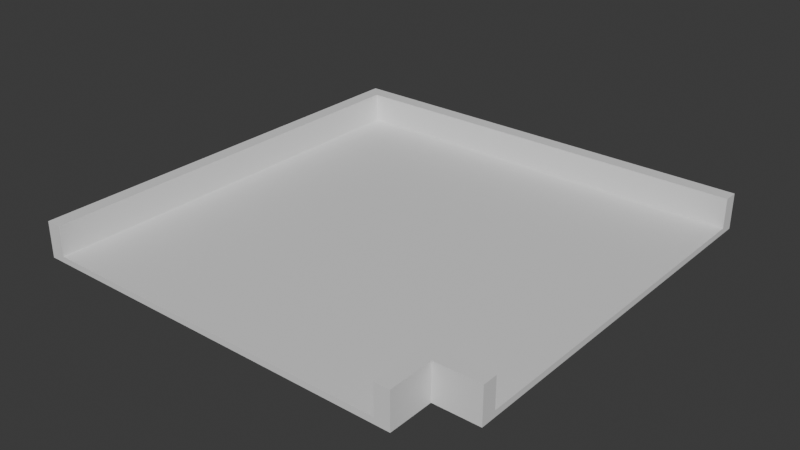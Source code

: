 # Source: Entension1c.blend  (saved by Blender 4.5.88; exported with 4.5.12 LTS)
import bpy
from mathutils import Matrix  # noqa: F401  (used for matrix-valued properties, if any)

bpy.ops.wm.read_factory_settings(use_empty=True)
scene = bpy.context.scene
scene.name = 'Scene'

# ---- collections
col_collection = bpy.data.collections.new('Collection'); scene.collection.children.link(col_collection)

# ---- materials (node trees are filled in below, after node groups)
mat_material = bpy.data.materials.new('Material')
mat_material.alpha_threshold = 0.0
mat_material.roughness = 0.5
mat_material.line_color = (0.0, 0.0, 0.0, 1.0)

# ---- material node trees
mat_material.use_nodes = True; mat_material.node_tree.nodes.clear()
_N = mat_material.node_tree.nodes; _L = mat_material.node_tree.links
n0 = _N.new('ShaderNodeOutputMaterial'); n0.name = 'Material Output'; n0.location = (200, 100)
n1 = _N.new('ShaderNodeBsdfPrincipled'); n1.name = 'Principled BSDF'; n1.location = (-200, 100)
n1.inputs[3].default_value = 1.45
_L.new(n1.outputs[0], n0.inputs[0])
n0.is_active_output = True

# ---- world
world_world = bpy.data.worlds.new('World'); scene.world = world_world
world_world.use_nodes = True; world_world.node_tree.nodes.clear()
_N = world_world.node_tree.nodes; _L = world_world.node_tree.links
n0 = _N.new('ShaderNodeOutputWorld'); n0.name = 'World Output'; n0.location = (200, 100)
n1 = _N.new('ShaderNodeBackground'); n1.name = 'Background'; n1.location = (-200, 100)
n1.inputs[0].default_value = (0.05088, 0.05088, 0.05088, 1.0)
_L.new(n1.outputs[0], n0.inputs[0])
n0.is_active_output = True
world_world.color = (0.05088, 0.05088, 0.05088)
world_world.sun_shadow_jitter_overblur = 0.0

# ---- meshes
me_cube = bpy.data.meshes.new('Cube')
me_cube.from_pydata([(6.0, 6.0, 6.0), (6.0, 6.0, 5.8), (6.0, -6.0, 6.0), (6.0, -6.0, 5.8), (-6.0, 6.0, 6.0), (-6.0, 6.0, 5.8), (-6.0, -6.0, 6.0), (-6.0, -6.0, 5.8), (8.0, 6.0, 6.0), (8.0, 6.0, 5.8), (8.0, -6.0, 6.0), (8.0, -6.0, 5.8), (-6.0, -8.0, 5.8), (-6.0, -8.0, 6.0), (6.0, -8.0, 6.0), (6.0, -8.0, 5.8), (-6.5, 6.0, 5.8), (-6.5, -6.0, 5.8), (-6.5, -6.0, 6.0), (-6.5, -8.0, 5.8), (-6.5, 6.0, 6.0), (-6.5, -8.0, 6.0), (6.0, 6.5, 5.8), (-6.0, 6.5, 5.8), (6.0, 6.5, 6.0), (-6.0, 6.5, 6.0), (8.0, 6.5, 6.0), (8.0, 6.5, 5.8), (-6.5, 6.5, 6.0), (-6.5, 6.5, 5.8), (-6.0, 6.5, 7.0), (-6.0, 6.0, 7.0), (6.0, 6.0, 7.0), (6.0, 6.5, 7.0), (-6.0, -6.0, 7.0), (8.0, 6.0, 7.0), (-6.0, -8.0, 7.0), (-6.5, -6.0, 7.0), (-6.5, 6.0, 7.0), (-6.5, -8.0, 7.0), (8.0, 6.5, 7.0), (-6.5, 6.5, 7.0), (6.0, -6.5, 6.0), (6.0, -6.5, 5.8), (8.0, -6.5, 6.0), (8.0, -6.5, 5.8), (6.5, -8.0, 6.0), (6.5, -8.0, 5.8), (6.5, -6.5, 6.0), (6.5, -6.5, 5.8), (6.0, -6.0, 7.0), (8.0, -6.0, 7.0), (6.0, -8.0, 7.0), (6.0, -6.5, 7.0), (8.0, -6.5, 7.0), (6.5, -8.0, 7.0), (6.5, -6.5, 7.0)], [], [(0, 4, 6, 2), (7, 3, 43, 15, 12), (12, 13, 21, 19), (5, 1, 3, 7), (0, 2, 10, 8), (5, 16, 29, 23), (9, 8, 10, 11), (5, 7, 17, 16), (9, 1, 22, 27), (3, 1, 9, 11), (15, 14, 13, 12), (43, 42, 48, 49), (2, 6, 13, 14, 42), (11, 10, 44, 45), (3, 11, 45, 43), (17, 18, 20, 16), (18, 17, 19, 21), (0, 8, 35, 32), (4, 0, 32, 31), (13, 6, 34, 36), (7, 12, 19, 17), (23, 25, 24, 22), (22, 24, 26, 27), (25, 23, 29, 28), (24, 25, 30, 33), (16, 20, 28, 29), (21, 13, 36, 39), (1, 5, 23, 22), (8, 9, 27, 26), (34, 31, 38, 37), (36, 34, 37, 39), (31, 32, 33, 30), (32, 35, 40, 33), (38, 31, 30, 41), (8, 26, 40, 35), (18, 21, 39, 37), (28, 20, 38, 41), (26, 24, 33, 40), (25, 28, 41, 30), (20, 18, 37, 38), (6, 4, 31, 34), (42, 43, 45, 44), (14, 46, 55, 52), (46, 47, 49, 48), (46, 48, 56, 55), (15, 43, 49, 47), (14, 15, 47, 46), (51, 50, 53, 54), (53, 52, 55, 56), (10, 2, 50, 51), (44, 10, 51, 54), (48, 42, 53, 56), (2, 42, 53, 50), (42, 44, 54, 53), (42, 14, 52, 53)])
_uv = me_cube.uv_layers.new(name='UVMap')
_uv.uv.foreach_set('vector', [0.625, 0.5, 0.875, 0.5, 0.875, 0.75, 0.625, 0.75, 0.125, 0.75, 0.375, 0.75, 0.375, 0.75, 0.375, 0.75, 0.125, 0.75, 0.375, 1.0, 0.625, 1.0, 0.625, 1.0, 0.375, 1.0, 0.125, 0.5, 0.375, 0.5, 0.375, 0.75, 0.125, 0.75, 0.625, 0.5, 0.625, 0.75, 0.625, 0.75, 0.625, 0.5, 0.125, 0.5, 0.125, 0.5, 0.125, 0.5, 0.125, 0.5, 0.375, 0.5, 0.625, 0.5, 0.625, 0.75, 0.375, 0.75, 0.125, 0.5, 0.125, 0.75, 0.125, 0.75, 0.125, 0.5, 0.375, 0.5, 0.375, 0.5, 0.375, 0.5, 0.375, 0.5, 0.375, 0.75, 0.375, 0.5, 0.375, 0.5, 0.375, 0.75, 0.375, 0.75, 0.625, 0.75, 0.625, 1.0, 0.375, 1.0, 0.375, 0.75, 0.625, 0.75, 0.625, 0.75, 0.375, 0.75, 0.625, 0.75, 0.875, 0.75, 0.875, 0.75, 0.625, 0.75, 0.625, 0.75, 0.375, 0.75, 0.625, 0.75, 0.625, 0.75, 0.375, 0.75, 0.375, 0.75, 0.375, 0.75, 0.375, 0.75, 0.375, 0.75, 0.375, 0.0, 0.625, 0.0, 0.625, 0.25, 0.375, 0.25, 0.625, 0.0, 0.375, 0.0, 0.375, 0.0, 0.625, 0.0, 0.625, 0.5, 0.625, 0.5, 0.625, 0.5, 0.625, 0.5, 0.875, 0.5, 0.625, 0.5, 0.625, 0.5, 0.875, 0.5, 0.875, 0.75, 0.875, 0.75, 0.875, 0.75, 0.875, 0.75, 0.125, 0.75, 0.125, 0.75, 0.125, 0.75, 0.125, 0.75, 0.375, 0.25, 0.625, 0.25, 0.625, 0.5, 0.375, 0.5, 0.375, 0.5, 0.625, 0.5, 0.625, 0.5, 0.375, 0.5, 0.625, 0.25, 0.375, 0.25, 0.375, 0.25, 0.625, 0.25, 0.625, 0.5, 0.625, 0.25, 0.625, 0.25, 0.625, 0.5, 0.375, 0.25, 0.625, 0.25, 0.625, 0.25, 0.375, 0.25, 0.625, 1.0, 0.625, 1.0, 0.625, 1.0, 0.625, 1.0, 0.375, 0.5, 0.125, 0.5, 0.125, 0.5, 0.375, 0.5, 0.625, 0.5, 0.375, 0.5, 0.375, 0.5, 0.625, 0.5, 0.875, 0.75, 0.875, 0.5, 0.875, 0.5, 0.875, 0.75, 0.875, 0.75, 0.875, 0.75, 0.875, 0.75, 0.875, 0.75, 0.875, 0.5, 0.625, 0.5, 0.625, 0.5, 0.875, 0.5, 0.625, 0.5, 0.625, 0.5, 0.625, 0.5, 0.625, 0.5, 0.875, 0.5, 0.875, 0.5, 0.875, 0.5, 0.875, 0.5, 0.625, 0.5, 0.625, 0.5, 0.625, 0.5, 0.625, 0.5, 0.625, 0.0, 0.625, 0.0, 0.625, 0.0, 0.625, 0.0, 0.625, 0.25, 0.625, 0.25, 0.625, 0.25, 0.625, 0.25, 0.625, 0.5, 0.625, 0.5, 0.625, 0.5, 0.625, 0.5, 0.625, 0.25, 0.625, 0.25, 0.625, 0.25, 0.625, 0.25, 0.625, 0.25, 0.625, 0.0, 0.625, 0.0, 0.625, 0.25, 0.875, 0.75, 0.875, 0.5, 0.875, 0.5, 0.875, 0.75, 0.625, 0.75, 0.375, 0.75, 0.375, 0.75, 0.625, 0.75, 0.625, 0.75, 0.625, 0.75, 0.625, 0.75, 0.625, 0.75, 0.625, 0.75, 0.375, 0.75, 0.375, 0.75, 0.625, 0.75, 0.625, 0.75, 0.625, 0.75, 0.625, 0.75, 0.625, 0.75, 0.375, 0.75, 0.375, 0.75, 0.375, 0.75, 0.375, 0.75, 0.625, 0.75, 0.375, 0.75, 0.375, 0.75, 0.625, 0.75, 0.625, 0.75, 0.625, 0.75, 0.625, 0.75, 0.625, 0.75, 0.625, 0.75, 0.625, 0.75, 0.625, 0.75, 0.625, 0.75, 0.625, 0.75, 0.625, 0.75, 0.625, 0.75, 0.625, 0.75, 0.625, 0.75, 0.625, 0.75, 0.625, 0.75, 0.625, 0.75, 0.625, 0.75, 0.625, 0.75, 0.625, 0.75, 0.625, 0.75, 0.625, 0.75, 0.625, 0.75, 0.625, 0.75, 0.625, 0.75, 0.625, 0.75, 0.625, 0.75, 0.625, 0.75, 0.625, 0.75, 0.625, 0.75, 0.625, 0.75, 0.625, 0.75, 0.625, 0.75])
me_cube.materials.append(mat_material)
me_cube.use_mirror_vertex_groups = False
me_cube.update()

# ---- objects
ob_cube = bpy.data.objects.new('Cube', me_cube)

# ---- transforms, parenting, visibility, modifiers, constraints
ob_cube.location = (0.0, 0.0, 0.0)
ob_cube.lock_rotations_4d = False
ob_cube.empty_display_type = 'ARROWS'
ob_cube.lineart.crease_threshold = 0.0

# ---- collection membership
col_collection.objects.link(ob_cube)

# ---- scene / render settings (as saved in the file)
scene.frame_start = 1; scene.frame_end = 250; scene.frame_set(1)
scene.render.engine = 'BLENDER_EEVEE_NEXT'
bpy.context.view_layer.update()

# ---- added for rendering (the .blend has no active camera and no usable light): camera, sun
cam_auto = bpy.data.cameras.new('AutoCamera')
cam_auto.lens = 50.0
cam_auto.sensor_width = 36.0
cam_auto.clip_end = 1000.0
ob_auto_camera = bpy.data.objects.new('AutoCamera', cam_auto)
scene.collection.objects.link(ob_auto_camera)
ob_auto_camera.location = (19.7552, -23.5562, 21.6042)
ob_auto_camera.rotation_euler = (1.09748, -7.21219e-08, 0.694738)
scene.camera = ob_auto_camera
light_auto_sun = bpy.data.lights.new('AutoSun', 'SUN')
light_auto_sun.energy = 3.0
light_auto_sun.angle = 0.0523599
ob_auto_sun = bpy.data.objects.new('AutoSun', light_auto_sun)
scene.collection.objects.link(ob_auto_sun)
ob_auto_sun.rotation_euler = (0.872665, 0.174533, 0.523599)
bpy.context.view_layer.update()
